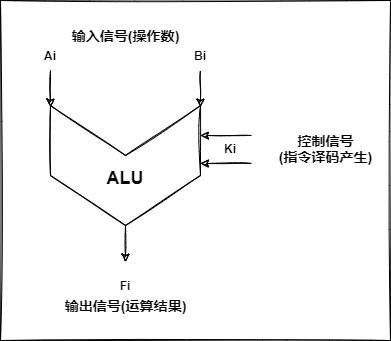

The diagram above was exported from draw.io. Its source (the exported page's mxGraphModel, read from the mxfile embedded in the PNG):
<mxGraphModel dx="444" dy="458" grid="1" gridSize="10" guides="1" tooltips="1" connect="1" arrows="1" fold="1" page="1" pageScale="1" pageWidth="827" pageHeight="1169" math="0" shadow="0">
  <root>
    <mxCell id="0" />
    <mxCell id="1" parent="0" />
    <mxCell id="3" value="" style="rounded=0;whiteSpace=wrap;html=1;sketch=1;" parent="1" vertex="1">
      <mxGeometry x="270" y="90" width="390" height="340" as="geometry" />
    </mxCell>
    <mxCell id="2" value="" style="shape=step;perimeter=stepPerimeter;whiteSpace=wrap;html=1;fixedSize=1;size=50;rotation=90;sketch=1;" parent="1" vertex="1">
      <mxGeometry x="335" y="180" width="120" height="150" as="geometry" />
    </mxCell>
    <mxCell id="6" value="&lt;h2&gt;ALU&lt;/h2&gt;" style="text;html=1;strokeColor=none;fillColor=none;align=center;verticalAlign=middle;whiteSpace=wrap;rounded=0;sketch=1;" parent="1" vertex="1">
      <mxGeometry x="365" y="253" width="60" height="30" as="geometry" />
    </mxCell>
    <mxCell id="7" value="" style="endArrow=classic;html=1;entryX=0.014;entryY=1;entryDx=0;entryDy=0;entryPerimeter=0;sketch=1;" parent="1" target="2" edge="1">
      <mxGeometry width="50" height="50" relative="1" as="geometry">
        <mxPoint x="320" y="160" as="sourcePoint" />
        <mxPoint x="400" y="190" as="targetPoint" />
      </mxGeometry>
    </mxCell>
    <mxCell id="8" value="" style="endArrow=classic;html=1;entryX=0.014;entryY=1;entryDx=0;entryDy=0;entryPerimeter=0;sketch=1;" parent="1" edge="1">
      <mxGeometry width="50" height="50" relative="1" as="geometry">
        <mxPoint x="470" y="160" as="sourcePoint" />
        <mxPoint x="470" y="196.68000000000006" as="targetPoint" />
      </mxGeometry>
    </mxCell>
    <mxCell id="9" value="&lt;h4&gt;Ai&lt;/h4&gt;" style="text;html=1;strokeColor=none;fillColor=none;align=center;verticalAlign=middle;whiteSpace=wrap;rounded=0;sketch=1;" parent="1" vertex="1">
      <mxGeometry x="290" y="130" width="60" height="30" as="geometry" />
    </mxCell>
    <mxCell id="10" value="&lt;h4&gt;Bi&lt;/h4&gt;" style="text;html=1;strokeColor=none;fillColor=none;align=center;verticalAlign=middle;whiteSpace=wrap;rounded=0;sketch=1;" parent="1" vertex="1">
      <mxGeometry x="440" y="130" width="60" height="30" as="geometry" />
    </mxCell>
    <mxCell id="11" value="" style="endArrow=classic;html=1;entryX=0.014;entryY=1;entryDx=0;entryDy=0;entryPerimeter=0;sketch=1;" parent="1" edge="1">
      <mxGeometry width="50" height="50" relative="1" as="geometry">
        <mxPoint x="395" y="315" as="sourcePoint" />
        <mxPoint x="395" y="351.68000000000006" as="targetPoint" />
      </mxGeometry>
    </mxCell>
    <mxCell id="12" value="&lt;h4&gt;Fi&lt;/h4&gt;" style="text;html=1;strokeColor=none;fillColor=none;align=center;verticalAlign=middle;whiteSpace=wrap;rounded=0;sketch=1;" parent="1" vertex="1">
      <mxGeometry x="365" y="360" width="60" height="30" as="geometry" />
    </mxCell>
    <mxCell id="13" value="" style="endArrow=classic;html=1;entryX=0.25;entryY=0;entryDx=0;entryDy=0;sketch=1;" parent="1" target="2" edge="1">
      <mxGeometry width="50" height="50" relative="1" as="geometry">
        <mxPoint x="521" y="225" as="sourcePoint" />
        <mxPoint x="400" y="150" as="targetPoint" />
      </mxGeometry>
    </mxCell>
    <mxCell id="14" value="" style="endArrow=classic;html=1;entryX=0.25;entryY=0;entryDx=0;entryDy=0;sketch=1;" parent="1" edge="1">
      <mxGeometry width="50" height="50" relative="1" as="geometry">
        <mxPoint x="521" y="253" as="sourcePoint" />
        <mxPoint x="470" y="253" as="targetPoint" />
      </mxGeometry>
    </mxCell>
    <mxCell id="15" value="&lt;h4&gt;Ki&lt;/h4&gt;" style="text;html=1;strokeColor=none;fillColor=none;align=center;verticalAlign=middle;whiteSpace=wrap;rounded=0;sketch=1;" parent="1" vertex="1">
      <mxGeometry x="470" y="223" width="60" height="30" as="geometry" />
    </mxCell>
    <mxCell id="16" value="&lt;h3&gt;控制信号&lt;br&gt;(指令译码产生)&lt;/h3&gt;" style="text;html=1;align=center;verticalAlign=middle;resizable=0;points=[];autosize=1;strokeColor=none;fillColor=none;sketch=1;" parent="1" vertex="1">
      <mxGeometry x="540" y="208" width="110" height="60" as="geometry" />
    </mxCell>
    <mxCell id="17" value="&lt;h3&gt;输入信号(操作数)&lt;/h3&gt;" style="text;html=1;align=center;verticalAlign=middle;resizable=0;points=[];autosize=1;strokeColor=none;fillColor=none;sketch=1;" parent="1" vertex="1">
      <mxGeometry x="335" y="100" width="120" height="50" as="geometry" />
    </mxCell>
    <mxCell id="18" value="&lt;h3&gt;输出信号(运算结果)&lt;/h3&gt;" style="text;html=1;align=center;verticalAlign=middle;resizable=0;points=[];autosize=1;strokeColor=none;fillColor=none;sketch=1;" parent="1" vertex="1">
      <mxGeometry x="325" y="370" width="140" height="50" as="geometry" />
    </mxCell>
  </root>
</mxGraphModel>